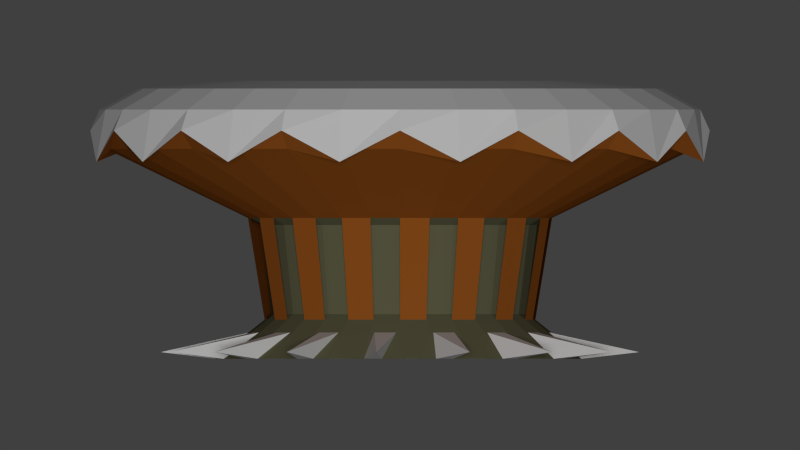 # Source: Altar0.blend  (saved by Blender 2.76.0; exported with 4.5.12 LTS)
import bpy
from mathutils import Matrix  # noqa: F401  (used for matrix-valued properties, if any)

bpy.ops.wm.read_factory_settings(use_empty=True)
scene = bpy.context.scene
scene.name = 'Scene'

# ---- collections
col_collection_1 = bpy.data.collections.new('Collection 1'); scene.collection.children.link(col_collection_1)

# ---- materials (node trees are filled in below, after node groups)
mat_altar_base = bpy.data.materials.new('Altar_Base')
mat_altar_base.alpha_threshold = 0.0
mat_altar_base.use_transparent_shadow = False
mat_altar_base.diffuse_color = (0.1473, 0.1447, 0.08054, 1.0)
mat_altar_base.roughness = 0.5
mat_altar_base.specular_intensity = 0.0
mat_altar_trim = bpy.data.materials.new('Altar_Trim')
mat_altar_trim.alpha_threshold = 0.0
mat_altar_trim.use_transparent_shadow = False
mat_altar_trim.diffuse_color = (0.3424, 0.1002, 0.01499, 1.0)
mat_altar_trim.roughness = 0.5
mat_altar_trim.specular_intensity = 0.0
mat_altar_pillow = bpy.data.materials.new('Altar_Pillow')
mat_altar_pillow.alpha_threshold = 0.0
mat_altar_pillow.use_transparent_shadow = False
mat_altar_pillow.roughness = 0.5
mat_altar_pillow.specular_intensity = 0.0

# ---- material node trees

# ---- world
world_world = bpy.data.worlds.new('World'); scene.world = world_world
world_world.color = (0.05088, 0.05088, 0.05088)
world_world.use_sun_shadow = False
world_world.sun_shadow_jitter_overblur = 0.0
world_world.cycles.sampling_method = 'MANUAL'
world_world.cycles.sample_map_resolution = 256

# ---- cameras
cam_camera = bpy.data.cameras.new('Camera')
cam_camera.type = 'ORTHO'
cam_camera.clip_end = 100.0
cam_camera.lens = 35.0
cam_camera.sensor_width = 32.0
cam_camera.sensor_height = 18.0
cam_camera.ortho_scale = 3.314
cam_camera.dof.focus_distance = 0.0
cam_camera.dof.aperture_fstop = 128.0

# ---- lights
light_lamp = bpy.data.lights.new('Lamp', 'SUN')
light_lamp.transmission_factor = 0.0
light_lamp.cutoff_distance = 30.0
light_lamp.angle = 0.1993
light_lamp.energy = 1.5
light_lamp.shadow_buffer_clip_start = 1.001
light_lamp.shadow_soft_size = 0.1
light_lamp.shadow_cascade_max_distance = 1000.0
light_lamp.cycles.use_multiple_importance_sampling = False

# ---- meshes
me_circle = bpy.data.meshes.new('Circle')
me_circle.from_pydata([(-5.589e-08, 0.5548, 0.3095), (-0.1082, 0.5442, 0.3095), (-0.2123, 0.5126, 0.3095), (-0.3082, 0.4613, 0.3095), (-0.3923, 0.3923, 0.3095), (-0.4613, 0.3082, 0.3095), (-0.5126, 0.2123, 0.3095), (-0.5442, 0.1082, 0.3095), (-0.5548, 1.805e-07, 0.3095), (-0.5442, -0.1082, 0.3095), (-0.5126, -0.2123, 0.3095), (-0.4613, -0.3082, 0.3095), (-0.3923, -0.3923, 0.3095), (-0.3082, -0.4613, 0.3095), (-0.2123, -0.5126, 0.3095), (-0.1082, -0.5442, 0.3095), (1.249e-07, -0.5548, 0.3095), (0.1082, -0.5442, 0.3095), (0.2123, -0.5126, 0.3095), (0.3082, -0.4613, 0.3095), (0.3923, -0.3923, 0.3095), (0.4613, -0.3082, 0.3095), (0.5126, -0.2123, 0.3095), (0.5442, -0.1082, 0.3095), (0.5548, 6.744e-07, 0.3095), (0.5442, 0.1082, 0.3095), (0.5126, 0.2123, 0.3095), (0.4613, 0.3082, 0.3095), (0.3923, 0.3923, 0.3095), (0.3082, 0.4613, 0.3095), (0.2123, 0.5126, 0.3095), (0.1082, 0.5442, 0.3095), (-5.552e-08, 0.5325, 0.3693), (-0.1039, 0.5222, 0.3693), (-0.2038, 0.4919, 0.3693), (-0.2958, 0.4427, 0.3693), (-0.3765, 0.3765, 0.3693), (-0.4427, 0.2958, 0.3693), (-0.4919, 0.2038, 0.3693), (-0.5222, 0.1039, 0.3693), (-0.5325, 1.734e-07, 0.3693), (-0.5222, -0.1039, 0.3693), (-0.4919, -0.2038, 0.3693), (-0.4427, -0.2958, 0.3693), (-0.3765, -0.3765, 0.3693), (-0.2958, -0.4427, 0.3693), (-0.2038, -0.4919, 0.3693), (-0.1039, -0.5222, 0.3693), (1.18e-07, -0.5325, 0.3693), (0.1039, -0.5222, 0.3693), (0.2038, -0.4919, 0.3693), (0.2958, -0.4427, 0.3693), (0.3765, -0.3765, 0.3693), (0.4427, -0.2958, 0.3693), (0.4919, -0.2038, 0.3693), (0.5222, -0.1039, 0.3693), (0.5325, 6.474e-07, 0.3693), (0.5222, 0.1039, 0.3693), (0.4919, 0.2038, 0.3693), (0.4427, 0.2958, 0.3693), (0.3765, 0.3765, 0.3693), (0.2958, 0.4427, 0.3693), (0.2038, 0.4919, 0.3693), (0.1039, 0.5222, 0.3693), (-7.847e-08, 0.5781, 0.7387), (-0.1128, 0.567, 0.7387), (-0.2212, 0.5341, 0.7387), (-0.3212, 0.4807, 0.7387), (-0.4088, 0.4088, 0.7387), (-0.4807, 0.3212, 0.7387), (-0.5341, 0.2212, 0.7387), (-0.567, 0.1128, 0.7387), (-0.5781, 1.613e-07, 0.7387), (-0.567, -0.1128, 0.7387), (-0.5341, -0.2212, 0.7387), (-0.4807, -0.3212, 0.7387), (-0.4088, -0.4088, 0.7387), (-0.3212, -0.4807, 0.7387), (-0.2212, -0.5341, 0.7387), (-0.1128, -0.567, 0.7387), (1.099e-07, -0.5781, 0.7387), (0.1128, -0.567, 0.7387), (0.2212, -0.5341, 0.7387), (0.3212, -0.4807, 0.7387), (0.4088, -0.4088, 0.7387), (0.4807, -0.3212, 0.7387), (0.5341, -0.2212, 0.7387), (0.567, -0.1128, 0.7387), (0.5781, 6.759e-07, 0.7387), (0.567, 0.1128, 0.7387), (0.5341, 0.2212, 0.7387), (0.4807, 0.3212, 0.7387), (0.4088, 0.4088, 0.7387), (0.3212, 0.4807, 0.7387), (0.2212, 0.5341, 0.7387), (0.1128, 0.567, 0.7387), (-5.08e-08, 0.6299, 0.7678), (-0.1229, 0.6178, 0.7678), (-0.2411, 0.582, 0.7678), (-0.35, 0.5238, 0.7678), (-0.4454, 0.4454, 0.7678), (-0.5238, 0.35, 0.7678), (-0.582, 0.2411, 0.7678), (-0.6178, 0.1229, 0.7678), (-0.6299, 1.53e-07, 0.7678), (-0.6178, -0.1229, 0.7678), (-0.582, -0.2411, 0.7678), (-0.5238, -0.35, 0.7678), (-0.4454, -0.4454, 0.7678), (-0.35, -0.5238, 0.7678), (-0.2411, -0.582, 0.7678), (-0.1229, -0.6178, 0.7678), (1.545e-07, -0.6299, 0.7678), (0.1229, -0.6178, 0.7678), (0.2411, -0.582, 0.7678), (0.35, -0.5238, 0.7678), (0.4454, -0.4454, 0.7678), (0.5238, -0.35, 0.7678), (0.582, -0.2411, 0.7678), (0.6178, -0.1229, 0.7678), (0.6299, 7.138e-07, 0.7678), (0.6178, 0.1229, 0.7678), (0.582, 0.2411, 0.7678), (0.5238, 0.35, 0.7678), (0.4454, 0.4454, 0.7678), (0.35, 0.5238, 0.7678), (0.2411, 0.582, 0.7678), (0.1229, 0.6178, 0.7678), (1.923e-08, 1.218, 1.054), (-0.2376, 1.195, 1.054), (-0.4662, 1.125, 1.054), (-0.6768, 1.013, 1.054), (-0.8614, 0.8614, 1.054), (-1.013, 0.6768, 1.054), (-1.125, 0.4662, 1.054), (-1.195, 0.2376, 1.054), (-1.218, 2.332e-09, 1.054), (-1.195, -0.2376, 1.054), (-1.125, -0.4662, 1.054), (-1.013, -0.6768, 1.054), (-0.8614, -0.8614, 1.054), (-0.6768, -1.013, 1.054), (-0.4662, -1.125, 1.054), (-0.2376, -1.195, 1.054), (4.161e-07, -1.218, 1.054), (0.2376, -1.195, 1.054), (0.4662, -1.125, 1.054), (0.6768, -1.013, 1.054), (0.8614, -0.8614, 1.054), (1.013, -0.6768, 1.054), (1.125, -0.4662, 1.054), (1.195, -0.2376, 1.054), (1.218, 1.087e-06, 1.054), (1.195, 0.2376, 1.054), (1.125, 0.4662, 1.054), (1.013, 0.6768, 1.054), (0.8614, 0.8614, 1.054), (0.6768, 1.013, 1.054), (0.4662, 1.125, 1.054), (0.2376, 1.195, 1.054), (2.378e-08, 1.283, 1.13), (-0.2502, 1.258, 1.0), (-0.4908, 1.185, 1.13), (-0.7125, 1.066, 1.0), (-0.9069, 0.9069, 1.13), (-1.066, 0.7125, 1.0), (-1.185, 0.4908, 1.13), (-1.258, 0.2502, 1.0), (-1.283, -1.388e-08, 1.13), (-1.258, -0.2502, 1.0), (-1.185, -0.4908, 1.13), (-1.066, -0.7125, 1.0), (-0.9069, -0.9069, 1.13), (-0.7125, -1.066, 1.0), (-0.4908, -1.185, 1.13), (-0.2502, -1.258, 1.0), (4.417e-07, -1.283, 1.13), (0.2502, -1.258, 1.0), (0.4908, -1.185, 1.13), (0.7125, -1.066, 1.0), (0.9069, -0.9069, 1.13), (1.066, -0.7125, 1.0), (1.185, -0.4908, 1.13), (1.258, -0.2502, 1.0), (1.283, 1.128e-06, 1.13), (1.258, 0.2502, 1.0), (1.185, 0.4908, 1.13), (1.066, 0.7125, 1.0), (0.9069, 0.9069, 1.13), (0.7125, 1.066, 1.0), (0.4908, 1.185, 1.13), (0.2502, 1.258, 1.0), (1.539e-08, 1.244, 1.217), (-0.2427, 1.22, 1.217), (-0.476, 1.149, 1.217), (-0.691, 1.034, 1.217), (-0.8795, 0.8795, 1.217), (-1.034, 0.691, 1.217), (-1.149, 0.476, 1.217), (-1.22, 0.2427, 1.217), (-1.244, -4.818e-09, 1.217), (-1.22, -0.2427, 1.217), (-1.149, -0.476, 1.217), (-1.034, -0.691, 1.217), (-0.8795, -0.8795, 1.217), (-0.691, -1.034, 1.217), (-0.476, -1.149, 1.217), (-0.2427, -1.22, 1.217), (4.207e-07, -1.244, 1.217), (0.2427, -1.22, 1.217), (0.476, -1.149, 1.217), (0.691, -1.034, 1.217), (0.8795, -0.8795, 1.217), (1.034, -0.691, 1.217), (1.149, -0.476, 1.217), (1.22, -0.2427, 1.217), (1.244, 1.102e-06, 1.217), (1.22, 0.2427, 1.217), (1.149, 0.476, 1.217), (1.034, 0.691, 1.217), (0.8795, 0.8795, 1.217), (0.691, 1.034, 1.217), (0.476, 1.149, 1.217), (0.2427, 1.22, 1.217), (-1.881e-09, 1.083, 1.304), (-0.2112, 1.062, 1.304), (-0.4143, 1.0, 1.304), (-0.6015, 0.9001, 1.304), (-0.7655, 0.7655, 1.304), (-0.9001, 0.6015, 1.304), (-1.0, 0.4143, 1.304), (-1.062, 0.2112, 1.304), (-1.083, 3.203e-08, 1.304), (-1.062, -0.2112, 1.304), (-1.0, -0.4143, 1.304), (-0.9001, -0.6015, 1.304), (-0.7655, -0.7655, 1.304), (-0.6015, -0.9001, 1.304), (-0.4143, -1.0, 1.304), (-0.2112, -1.062, 1.304), (3.509e-07, -1.083, 1.304), (0.2112, -1.062, 1.304), (0.4143, -1.0, 1.304), (0.6015, -0.9001, 1.304), (0.7655, -0.7655, 1.304), (0.9001, -0.6015, 1.304), (1.0, -0.4143, 1.304), (1.062, -0.2112, 1.304), (1.083, 9.956e-07, 1.304), (1.062, 0.2112, 1.304), (1.0, 0.4143, 1.304), (0.9001, 0.6015, 1.304), (0.7655, 0.7655, 1.304), (0.6015, 0.9001, 1.304), (0.4143, 1.0, 1.304), (0.2112, 1.062, 1.304), (-2.124e-08, 0.7382, 1.336), (-0.144, 0.724, 1.336), (-0.2825, 0.682, 1.336), (-0.4101, 0.6138, 1.336), (-0.522, 0.522, 1.336), (-0.6138, 0.4101, 1.336), (-0.682, 0.2825, 1.336), (-0.724, 0.144, 1.336), (-0.7382, 1.083e-07, 1.336), (-0.724, -0.144, 1.336), (-0.682, -0.2825, 1.336), (-0.6138, -0.4101, 1.336), (-0.522, -0.522, 1.336), (-0.4101, -0.6138, 1.336), (-0.2825, -0.682, 1.336), (-0.144, -0.724, 1.336), (2.193e-07, -0.7382, 1.336), (0.144, -0.724, 1.336), (0.2825, -0.682, 1.336), (0.4101, -0.6138, 1.336), (0.522, -0.522, 1.336), (0.6138, -0.4101, 1.336), (0.682, -0.2825, 1.336), (0.724, -0.144, 1.336), (0.7382, 7.654e-07, 1.336), (0.724, 0.144, 1.336), (0.682, 0.2825, 1.336), (0.6138, 0.4101, 1.336), (0.522, 0.522, 1.336), (0.4101, 0.6138, 1.336), (0.2825, 0.682, 1.336), (0.144, 0.724, 1.336), (-5.513e-08, 0.381, 1.257), (-0.07432, 0.3736, 1.257), (-0.1458, 0.352, 1.257), (-0.2117, 0.3168, 1.257), (-0.2694, 0.2694, 1.257), (-0.3168, 0.2117, 1.257), (-0.352, 0.1458, 1.257), (-0.3736, 0.07432, 1.257), (-0.381, 2.019e-07, 1.257), (-0.3736, -0.07432, 1.257), (-0.352, -0.1458, 1.257), (-0.3168, -0.2117, 1.257), (-0.2694, -0.2694, 1.257), (-0.2117, -0.3168, 1.257), (-0.1458, -0.352, 1.257), (-0.07432, -0.3736, 1.257), (6.9e-08, -0.381, 1.257), (0.07432, -0.3736, 1.257), (0.1458, -0.352, 1.257), (0.2117, -0.3168, 1.257), (0.2694, -0.2694, 1.257), (0.3168, -0.2117, 1.257), (0.352, -0.1458, 1.257), (0.3736, -0.07432, 1.257), (0.381, 5.41e-07, 1.257), (0.3736, 0.07432, 1.257), (0.352, 0.1458, 1.257), (0.3168, 0.2117, 1.257), (0.2694, 0.2694, 1.257), (0.2117, 0.3168, 1.257), (0.1458, 0.352, 1.257), (0.07432, 0.3736, 1.257), (-0.05412, 0.5495, 0.3095), (-0.2889, 0.9523, 0.2123), (-0.2603, 0.4869, 0.3095), (-0.6313, 0.7693, 0.2123), (-0.4268, 0.3503, 0.3095), (-0.8777, 0.4691, 0.2123), (-0.5284, 0.1603, 0.3095), (-0.9904, 0.09755, 0.2123), (-0.5495, -0.05412, 0.3095), (-0.9523, -0.2889, 0.2123), (-0.4869, -0.2603, 0.3095), (-0.7693, -0.6313, 0.2123), (-0.3503, -0.4268, 0.3095), (-0.4691, -0.8777, 0.2123), (-0.1603, -0.5284, 0.3095), (-0.09754, -0.9904, 0.2123), (0.05412, -0.5495, 0.3095), (0.2889, -0.9523, 0.2123), (0.2603, -0.4869, 0.3095), (0.6313, -0.7693, 0.2123), (0.4268, -0.3503, 0.3095), (0.8777, -0.4691, 0.2123), (0.5284, -0.1603, 0.3095), (0.9904, -0.09754, 0.2123), (0.5495, 0.05412, 0.3095), (0.9523, 0.2889, 0.2123), (0.4869, 0.2603, 0.3095), (0.7693, 0.6313, 0.2123), (0.3503, 0.4268, 0.3095), (0.4691, 0.8777, 0.2123), (0.1603, 0.5284, 0.3095), (0.09754, 0.9904, 0.2123), (-0.05194, 0.5274, 0.3693), (-0.1538, 0.5071, 0.3693), (-0.2498, 0.4673, 0.3693), (-0.3362, 0.4096, 0.3693), (-0.4096, 0.3362, 0.3693), (-0.4673, 0.2498, 0.3693), (-0.5071, 0.1538, 0.3693), (-0.5274, 0.05194, 0.3693), (-0.5274, -0.05194, 0.3693), (-0.5071, -0.1538, 0.3693), (-0.4673, -0.2498, 0.3693), (-0.4096, -0.3362, 0.3693), (-0.3362, -0.4096, 0.3693), (-0.2498, -0.4673, 0.3693), (-0.1538, -0.5071, 0.3693), (-0.05194, -0.5274, 0.3693), (0.05194, -0.5274, 0.3693), (0.1538, -0.5071, 0.3693), (0.2498, -0.4673, 0.3693), (0.3362, -0.4096, 0.3693), (0.4096, -0.3362, 0.3693), (0.4673, -0.2498, 0.3693), (0.5071, -0.1538, 0.3693), (0.5274, -0.05194, 0.3693), (0.5274, 0.05194, 0.3693), (0.5071, 0.1538, 0.3693), (0.4673, 0.2498, 0.3693), (0.4096, 0.3362, 0.3693), (0.3362, 0.4096, 0.3693), (0.2498, 0.4673, 0.3693), (0.1538, 0.5071, 0.3693), (0.05194, 0.5274, 0.3693), (-0.5418, 0.5418, 0.1847), (-0.4257, 0.6371, 0.1847), (0.1495, 0.7515, 0.1847), (0.2932, 0.7079, 0.1847), (0.2932, -0.7079, 0.1847), (0.1495, -0.7515, 0.1847), (-0.6371, 0.4257, 0.1847), (-2.776e-08, 0.7662, 0.1847), (0.4257, -0.6371, 0.1847), (-0.7079, 0.2932, 0.1847), (0.5418, -0.5418, 0.1847), (-0.7515, 0.1495, 0.1847), (0.6371, -0.4257, 0.1847), (-0.7662, 1.245e-07, 0.1847), (0.7079, -0.2932, 0.1847), (-0.7515, -0.1495, 0.1847), (0.7515, -0.1495, 0.1847), (-0.7079, -0.2932, 0.1847), (0.7662, 8.065e-07, 0.1847), (-0.6371, -0.4257, 0.1847), (0.7515, 0.1495, 0.1847), (-0.5418, -0.5418, 0.1847), (0.7079, 0.2932, 0.1847), (-0.4257, -0.6371, 0.1847), (0.6371, 0.4257, 0.1847), (-0.2932, -0.7079, 0.1847), (-0.1495, 0.7515, 0.1847), (0.5418, 0.5418, 0.1847), (-0.1495, -0.7515, 0.1847), (-0.2932, 0.7079, 0.1847), (0.4257, 0.6371, 0.1847), (2.219e-07, -0.7662, 0.1847), (0.07474, -0.7589, 0.1847), (0.3595, 0.6725, 0.1847), (-0.3595, 0.6725, 0.1847), (-0.07474, -0.7589, 0.1847), (0.4838, 0.5895, 0.1847), (-0.2214, 0.7297, 0.1847), (-0.2214, -0.7297, 0.1847), (0.5895, 0.4838, 0.1847), (-0.07474, 0.7589, 0.1847), (-0.3595, -0.6725, 0.1847), (0.6725, 0.3595, 0.1847), (-0.4838, -0.5895, 0.1847), (0.7297, 0.2214, 0.1847), (-0.5895, -0.4838, 0.1847), (0.7589, 0.07474, 0.1847), (-0.6725, -0.3595, 0.1847), (0.7589, -0.07474, 0.1847), (-0.7297, -0.2214, 0.1847), (0.7297, -0.2214, 0.1847), (-0.7589, -0.07474, 0.1847), (0.6725, -0.3595, 0.1847), (-0.7589, 0.07474, 0.1847), (0.5895, -0.4838, 0.1847), (-0.7297, 0.2214, 0.1847), (0.4838, -0.5895, 0.1847), (-0.6725, 0.3595, 0.1847), (0.3595, -0.6725, 0.1847), (0.07474, 0.7589, 0.1847), (-0.5895, 0.4838, 0.1847), (0.2214, -0.7297, 0.1847), (0.2214, 0.7297, 0.1847), (-0.4838, 0.5895, 0.1847)], [], [(1, 320, 0, 351, 31, 350, 30, 349, 29, 348, 28, 347, 27, 346, 26, 345, 25, 344, 24, 343, 23, 342, 22, 341, 21, 340, 20, 339, 19, 338, 18, 337, 17, 336, 16, 335, 15, 334, 14, 333, 13, 332, 12, 331, 11, 330, 10, 329, 9, 328, 8, 327, 7, 326, 6, 325, 5, 324, 4, 323, 3, 322, 2, 321), (57, 377, 58, 90, 89), (447, 384, 36, 355), (446, 386, 63, 382), (445, 388, 50, 369), (444, 390, 37, 356), (443, 391, 32, 383), (442, 392, 51, 370), (441, 393, 38, 357), (440, 394, 52, 371), (439, 395, 39, 358), (438, 396, 53, 372), (437, 397, 40, 359), (436, 398, 54, 373), (435, 399, 41, 360), (434, 400, 55, 374), (433, 401, 42, 361), (432, 402, 56, 375), (431, 403, 43, 362), (430, 404, 57, 376), (429, 405, 44, 363), (428, 406, 58, 377), (427, 407, 45, 364), (426, 408, 59, 378), (425, 409, 46, 365), (424, 410, 33, 352), (423, 411, 60, 379), (422, 412, 47, 366), (421, 413, 34, 353), (420, 414, 61, 380), (419, 415, 48, 367), (418, 385, 35, 354), (417, 387, 62, 381), (416, 389, 49, 368), (65, 66, 98, 97), (44, 364, 45, 77, 76), (58, 378, 59, 91, 90), (45, 365, 46, 78, 77), (32, 352, 33, 65, 64), (59, 379, 60, 92, 91), (46, 366, 47, 79, 78), (33, 353, 34, 66, 65), (60, 380, 61, 93, 92), (47, 367, 48, 80, 79), (34, 354, 35, 67, 66), (61, 381, 62, 94, 93), (48, 368, 49, 81, 80), (35, 355, 36, 68, 67), (62, 382, 63, 95, 94), (49, 369, 50, 82, 81), (36, 356, 37, 69, 68), (63, 383, 32, 64, 95), (50, 370, 51, 83, 82), (37, 357, 38, 70, 69), (51, 371, 52, 84, 83), (38, 358, 39, 71, 70), (52, 372, 53, 85, 84), (39, 359, 40, 72, 71), (53, 373, 54, 86, 85), (40, 360, 41, 73, 72), (54, 374, 55, 87, 86), (41, 361, 42, 74, 73), (55, 375, 56, 88, 87), (42, 362, 43, 75, 74), (56, 376, 57, 89, 88), (43, 363, 44, 76, 75), (100, 101, 133, 132), (92, 93, 125, 124), (79, 80, 112, 111), (66, 67, 99, 98), (93, 94, 126, 125), (80, 81, 113, 112), (67, 68, 100, 99), (94, 95, 127, 126), (81, 82, 114, 113), (68, 69, 101, 100), (95, 64, 96, 127), (82, 83, 115, 114), (69, 70, 102, 101), (83, 84, 116, 115), (70, 71, 103, 102), (84, 85, 117, 116), (71, 72, 104, 103), (85, 86, 118, 117), (72, 73, 105, 104), (86, 87, 119, 118), (73, 74, 106, 105), (87, 88, 120, 119), (74, 75, 107, 106), (88, 89, 121, 120), (75, 76, 108, 107), (89, 90, 122, 121), (76, 77, 109, 108), (90, 91, 123, 122), (77, 78, 110, 109), (64, 65, 97, 96), (91, 92, 124, 123), (78, 79, 111, 110), (135, 136, 168, 167), (127, 96, 128, 159), (114, 115, 147, 146), (101, 102, 134, 133), (115, 116, 148, 147), (102, 103, 135, 134), (116, 117, 149, 148), (103, 104, 136, 135), (117, 118, 150, 149), (104, 105, 137, 136), (118, 119, 151, 150), (105, 106, 138, 137), (119, 120, 152, 151), (106, 107, 139, 138), (120, 121, 153, 152), (107, 108, 140, 139), (121, 122, 154, 153), (108, 109, 141, 140), (122, 123, 155, 154), (109, 110, 142, 141), (96, 97, 129, 128), (123, 124, 156, 155), (110, 111, 143, 142), (97, 98, 130, 129), (124, 125, 157, 156), (111, 112, 144, 143), (98, 99, 131, 130), (125, 126, 158, 157), (112, 113, 145, 144), (99, 100, 132, 131), (126, 127, 159, 158), (113, 114, 146, 145), (170, 171, 203, 202), (149, 150, 182, 181), (136, 137, 169, 168), (150, 151, 183, 182), (137, 138, 170, 169), (151, 152, 184, 183), (138, 139, 171, 170), (152, 153, 185, 184), (139, 140, 172, 171), (153, 154, 186, 185), (140, 141, 173, 172), (154, 155, 187, 186), (141, 142, 174, 173), (128, 129, 161, 160), (155, 156, 188, 187), (142, 143, 175, 174), (129, 130, 162, 161), (156, 157, 189, 188), (143, 144, 176, 175), (130, 131, 163, 162), (157, 158, 190, 189), (144, 145, 177, 176), (131, 132, 164, 163), (158, 159, 191, 190), (145, 146, 178, 177), (132, 133, 165, 164), (159, 128, 160, 191), (146, 147, 179, 178), (133, 134, 166, 165), (147, 148, 180, 179), (134, 135, 167, 166), (148, 149, 181, 180), (205, 206, 238, 237), (184, 185, 217, 216), (171, 172, 204, 203), (185, 186, 218, 217), (172, 173, 205, 204), (186, 187, 219, 218), (173, 174, 206, 205), (160, 161, 193, 192), (187, 188, 220, 219), (174, 175, 207, 206), (161, 162, 194, 193), (188, 189, 221, 220), (175, 176, 208, 207), (162, 163, 195, 194), (189, 190, 222, 221), (176, 177, 209, 208), (163, 164, 196, 195), (190, 191, 223, 222), (177, 178, 210, 209), (164, 165, 197, 196), (191, 160, 192, 223), (178, 179, 211, 210), (165, 166, 198, 197), (179, 180, 212, 211), (166, 167, 199, 198), (180, 181, 213, 212), (167, 168, 200, 199), (181, 182, 214, 213), (168, 169, 201, 200), (182, 183, 215, 214), (169, 170, 202, 201), (183, 184, 216, 215), (240, 241, 273, 272), (192, 193, 225, 224), (219, 220, 252, 251), (206, 207, 239, 238), (193, 194, 226, 225), (220, 221, 253, 252), (207, 208, 240, 239), (194, 195, 227, 226), (221, 222, 254, 253), (208, 209, 241, 240), (195, 196, 228, 227), (222, 223, 255, 254), (209, 210, 242, 241), (196, 197, 229, 228), (223, 192, 224, 255), (210, 211, 243, 242), (197, 198, 230, 229), (211, 212, 244, 243), (198, 199, 231, 230), (212, 213, 245, 244), (199, 200, 232, 231), (213, 214, 246, 245), (200, 201, 233, 232), (214, 215, 247, 246), (201, 202, 234, 233), (215, 216, 248, 247), (202, 203, 235, 234), (216, 217, 249, 248), (203, 204, 236, 235), (217, 218, 250, 249), (204, 205, 237, 236), (218, 219, 251, 250), (275, 276, 308, 307), (227, 228, 260, 259), (254, 255, 287, 286), (241, 242, 274, 273), (228, 229, 261, 260), (255, 224, 256, 287), (242, 243, 275, 274), (229, 230, 262, 261), (243, 244, 276, 275), (230, 231, 263, 262), (244, 245, 277, 276), (231, 232, 264, 263), (245, 246, 278, 277), (232, 233, 265, 264), (246, 247, 279, 278), (233, 234, 266, 265), (247, 248, 280, 279), (234, 235, 267, 266), (248, 249, 281, 280), (235, 236, 268, 267), (249, 250, 282, 281), (236, 237, 269, 268), (250, 251, 283, 282), (237, 238, 270, 269), (224, 225, 257, 256), (251, 252, 284, 283), (238, 239, 271, 270), (225, 226, 258, 257), (252, 253, 285, 284), (239, 240, 272, 271), (226, 227, 259, 258), (253, 254, 286, 285), (289, 290, 291, 292, 293, 294, 295, 296, 297, 298, 299, 300, 301, 302, 303, 304, 305, 306, 307, 308, 309, 310, 311, 312, 313, 314, 315, 316, 317, 318, 319, 288), (262, 263, 295, 294), (276, 277, 309, 308), (263, 264, 296, 295), (277, 278, 310, 309), (264, 265, 297, 296), (278, 279, 311, 310), (265, 266, 298, 297), (279, 280, 312, 311), (266, 267, 299, 298), (280, 281, 313, 312), (267, 268, 300, 299), (281, 282, 314, 313), (268, 269, 301, 300), (282, 283, 315, 314), (269, 270, 302, 301), (256, 257, 289, 288), (283, 284, 316, 315), (270, 271, 303, 302), (257, 258, 290, 289), (284, 285, 317, 316), (271, 272, 304, 303), (258, 259, 291, 290), (285, 286, 318, 317), (272, 273, 305, 304), (259, 260, 292, 291), (286, 287, 319, 318), (273, 274, 306, 305), (260, 261, 293, 292), (287, 256, 288, 319), (274, 275, 307, 306), (261, 262, 294, 293), (19, 115, 114, 18, 338), (16, 112, 113, 17, 336), (15, 111, 110, 14, 334), (13, 109, 108, 12, 332), (11, 107, 106, 10, 330), (9, 105, 104, 8, 328), (7, 103, 102, 6, 326), (4, 100, 101, 5, 324), (3, 99, 98, 2, 322), (1, 97, 96, 0, 320), (31, 127, 126, 30, 350), (29, 125, 124, 28, 348), (27, 123, 122, 26, 346), (25, 121, 120, 24, 344), (23, 119, 118, 22, 342), (21, 117, 116, 20, 340), (415, 416, 368, 48), (16, 336, 416, 415), (336, 17, 389, 416), (414, 417, 381, 61), (29, 349, 417, 414), (349, 30, 387, 417), (413, 418, 354, 34), (2, 322, 418, 413), (322, 3, 385, 418), (412, 419, 367, 47), (15, 335, 419, 412), (335, 16, 415, 419), (411, 420, 380, 60), (28, 348, 420, 411), (348, 29, 414, 420), (410, 421, 353, 33), (1, 321, 421, 410), (321, 2, 413, 421), (409, 422, 366, 46), (14, 334, 422, 409), (334, 15, 412, 422), (408, 423, 379, 59), (27, 347, 423, 408), (347, 28, 411, 423), (391, 424, 352, 32), (0, 320, 424, 391), (320, 1, 410, 424), (407, 425, 365, 45), (13, 333, 425, 407), (333, 14, 409, 425), (406, 426, 378, 58), (26, 346, 426, 406), (346, 27, 408, 426), (405, 427, 364, 44), (12, 332, 427, 405), (332, 13, 407, 427), (404, 428, 377, 57), (25, 345, 428, 404), (345, 26, 406, 428), (403, 429, 363, 43), (11, 331, 429, 403), (331, 12, 405, 429), (402, 430, 376, 56), (24, 344, 430, 402), (344, 25, 404, 430), (401, 431, 362, 42), (10, 330, 431, 401), (330, 11, 403, 431), (400, 432, 375, 55), (23, 343, 432, 400), (343, 24, 402, 432), (399, 433, 361, 41), (9, 329, 433, 399), (329, 10, 401, 433), (398, 434, 374, 54), (22, 342, 434, 398), (342, 23, 400, 434), (397, 435, 360, 40), (8, 328, 435, 397), (328, 9, 399, 435), (396, 436, 373, 53), (21, 341, 436, 396), (341, 22, 398, 436), (395, 437, 359, 39), (7, 327, 437, 395), (327, 8, 397, 437), (394, 438, 372, 52), (20, 340, 438, 394), (340, 21, 396, 438), (393, 439, 358, 38), (6, 326, 439, 393), (326, 7, 395, 439), (392, 440, 371, 51), (19, 339, 440, 392), (339, 20, 394, 440), (390, 441, 357, 37), (5, 325, 441, 390), (325, 6, 393, 441), (388, 442, 370, 50), (18, 338, 442, 388), (338, 19, 392, 442), (386, 443, 383, 63), (31, 351, 443, 386), (351, 0, 391, 443), (384, 444, 356, 36), (4, 324, 444, 384), (324, 5, 390, 444), (389, 445, 369, 49), (17, 337, 445, 389), (337, 18, 388, 445), (387, 446, 382, 62), (30, 350, 446, 387), (350, 31, 386, 446), (385, 447, 355, 35), (3, 323, 447, 385), (323, 4, 384, 447)])
me_circle.polygons.foreach_set('material_index', [2, 0, 0, 0, 0, 0, 0, 0, 0, 0, 0, 0, 0, 0, 0, 0, 0, 0, 0, 0, 0, 0, 0, 0, 0, 0, 0, 0, 0, 0, 0, 0, 0, 0, 0, 0, 0, 0, 0, 0, 0, 0, 0, 0, 0, 0, 0, 0, 0, 0, 0, 0, 0, 0, 0, 0, 0, 0, 0, 0, 0, 0, 0, 0, 0, 0, 1, 0, 0, 0, 0, 0, 0, 0, 0, 0, 0, 0, 0, 0, 0, 0, 0, 0, 0, 0, 0, 0, 0, 0, 0, 0, 0, 0, 0, 0, 0, 0, 1, 1, 1, 1, 1, 1, 1, 1, 1, 1, 1, 1, 1, 1, 1, 1, 1, 1, 1, 1, 1, 1, 1, 1, 1, 1, 1, 1, 1, 1, 1, 1, 2, 1, 1, 1, 1, 1, 1, 1, 1, 1, 1, 1, 1, 1, 1, 1, 1, 1, 1, 1, 1, 1, 1, 1, 1, 1, 1, 1, 1, 1, 1, 1, 2, 2, 2, 2, 2, 2, 2, 2, 2, 2, 2, 2, 2, 2, 2, 2, 2, 2, 2, 2, 2, 2, 2, 2, 2, 2, 2, 2, 2, 2, 2, 2, 2, 2, 2, 2, 2, 2, 2, 2, 2, 2, 2, 2, 2, 2, 2, 2, 2, 2, 2, 2, 2, 2, 2, 2, 2, 2, 2, 2, 2, 2, 2, 2, 2, 2, 2, 2, 2, 2, 2, 2, 2, 2, 2, 2, 2, 2, 2, 2, 2, 2, 2, 2, 2, 2, 2, 2, 2, 2, 2, 2, 2, 2, 2, 2, 2, 2, 2, 2, 2, 2, 2, 2, 2, 2, 2, 2, 2, 2, 2, 2, 2, 2, 2, 2, 2, 2, 2, 2, 2, 2, 2, 2, 2, 2, 2, 2, 1, 1, 1, 1, 1, 1, 1, 1, 1, 1, 1, 1, 1, 1, 1, 1, 0, 1, 1, 0, 2, 2, 0, 1, 1, 0, 2, 2, 0, 1, 1, 0, 2, 2, 0, 1, 1, 0, 2, 2, 0, 1, 1, 0, 2, 2, 0, 1, 1, 0, 1, 1, 0, 2, 2, 0, 2, 2, 0, 1, 1, 0, 1, 1, 0, 2, 2, 0, 2, 2, 0, 1, 1, 0, 1, 1, 0, 2, 2, 0, 2, 2, 0, 1, 1, 0, 1, 1, 0, 2, 2, 0, 2, 2, 0, 1, 1, 0, 2, 2, 0, 1, 1, 0, 2, 2, 0, 1, 1, 0, 2, 2])
me_circle.materials.append(mat_altar_base)
me_circle.materials.append(mat_altar_trim)
me_circle.materials.append(mat_altar_pillow)
me_circle.use_remesh_preserve_volume = False
me_circle.use_remesh_preserve_attributes = False
me_circle.use_mirror_x = True
me_circle.update()

# ---- objects
ob_circle = bpy.data.objects.new('Circle', me_circle)
ob_lamp = bpy.data.objects.new('Lamp', light_lamp)
ob_camera = bpy.data.objects.new('Camera', cam_camera)

# ---- transforms, parenting, visibility, modifiers, constraints
ob_circle.location = (0.0, 0.0, 0.0)
ob_circle.lineart.crease_threshold = 0.0
ob_circle.use_mesh_mirror_x = True
ob_lamp.location = (0.0, -5.0, 0.0)
ob_lamp.rotation_euler = (1.571, 0.0, 0.0)
ob_lamp.lock_rotations_4d = False
ob_lamp.empty_display_type = 'ARROWS'
ob_lamp.color = (0.0, 0.0, 0.0, 0.0)
ob_lamp.lineart.crease_threshold = 0.0
ob_camera.location = (0.0, -5.0, 0.7378)
ob_camera.rotation_euler = (1.571, 0.0, 0.0)
ob_camera.lock_rotations_4d = False
ob_camera.empty_display_type = 'ARROWS'
ob_camera.color = (0.0, 0.0, 0.0, 0.0)
ob_camera.display_type = 'WIRE'
ob_camera.lineart.crease_threshold = 0.0

# ---- collection membership
col_collection_1.objects.link(ob_circle)
col_collection_1.objects.link(ob_lamp)
col_collection_1.objects.link(ob_camera)

# ---- scene / render settings (as saved in the file)
scene.camera = ob_camera
scene.frame_start = 1; scene.frame_end = 1; scene.frame_set(1)
scene.render.engine = 'BLENDER_EEVEE_NEXT'
scene.render.resolution_percentage = 50
scene.render.dither_intensity = 0.0
scene.cycles.use_denoising = False
scene.cycles.samples = 10
scene.cycles.sampling_pattern = 'TABULATED_SOBOL'
scene.cycles.light_sampling_threshold = 0.0
scene.cycles.use_adaptive_sampling = False
scene.cycles.use_light_tree = False
scene.cycles.blur_glossy = 0.0
scene.cycles.pixel_filter_type = 'GAUSSIAN'
scene.cycles.sample_clamp_indirect = 0.0
scene.view_settings.view_transform = 'Standard'
bpy.context.view_layer.update()
